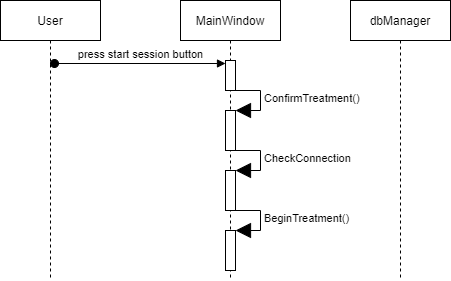

The diagram above was exported from draw.io. Its source (the exported page's mxGraphModel, read from the mxfile embedded in the PNG):
<mxGraphModel dx="1422" dy="832" grid="1" gridSize="10" guides="1" tooltips="1" connect="1" arrows="1" fold="1" page="1" pageScale="1" pageWidth="850" pageHeight="1100" math="0" shadow="0">
  <root>
    <mxCell id="0" />
    <mxCell id="1" parent="0" />
    <mxCell id="3nuBFxr9cyL0pnOWT2aG-1" value="User" style="shape=umlLifeline;perimeter=lifelinePerimeter;container=1;collapsible=0;recursiveResize=0;rounded=0;shadow=0;strokeWidth=1;" parent="1" vertex="1">
      <mxGeometry x="120" y="80" width="100" height="280" as="geometry" />
    </mxCell>
    <mxCell id="3nuBFxr9cyL0pnOWT2aG-5" value="MainWindow" style="shape=umlLifeline;perimeter=lifelinePerimeter;container=1;collapsible=0;recursiveResize=0;rounded=0;shadow=0;strokeWidth=1;" parent="1" vertex="1">
      <mxGeometry x="300" y="80" width="100" height="280" as="geometry" />
    </mxCell>
    <mxCell id="sI407LTUPS-sFLV462Px-3" value="" style="html=1;points=[];perimeter=orthogonalPerimeter;" parent="3nuBFxr9cyL0pnOWT2aG-5" vertex="1">
      <mxGeometry x="45" y="60" width="10" height="30" as="geometry" />
    </mxCell>
    <mxCell id="sDjvnFu5cVJ5GkMHkgW7-25" value="" style="html=1;points=[];perimeter=orthogonalPerimeter;" vertex="1" parent="3nuBFxr9cyL0pnOWT2aG-5">
      <mxGeometry x="45" y="110" width="10" height="40" as="geometry" />
    </mxCell>
    <mxCell id="sDjvnFu5cVJ5GkMHkgW7-26" value="ConfirmTreatment()" style="edgeStyle=orthogonalEdgeStyle;html=1;align=left;spacingLeft=2;endArrow=block;rounded=0;entryX=1;entryY=0;endSize=13;" edge="1" target="sDjvnFu5cVJ5GkMHkgW7-25" parent="3nuBFxr9cyL0pnOWT2aG-5">
      <mxGeometry relative="1" as="geometry">
        <mxPoint x="50" y="90" as="sourcePoint" />
        <Array as="points">
          <mxPoint x="80" y="90" />
        </Array>
      </mxGeometry>
    </mxCell>
    <mxCell id="sDjvnFu5cVJ5GkMHkgW7-27" value="" style="html=1;points=[];perimeter=orthogonalPerimeter;" vertex="1" parent="3nuBFxr9cyL0pnOWT2aG-5">
      <mxGeometry x="45" y="170" width="10" height="40" as="geometry" />
    </mxCell>
    <mxCell id="sDjvnFu5cVJ5GkMHkgW7-28" value="CheckConnection" style="edgeStyle=orthogonalEdgeStyle;html=1;align=left;spacingLeft=2;endArrow=block;rounded=0;entryX=1;entryY=0;endSize=13;" edge="1" target="sDjvnFu5cVJ5GkMHkgW7-27" parent="3nuBFxr9cyL0pnOWT2aG-5">
      <mxGeometry relative="1" as="geometry">
        <mxPoint x="50" y="150" as="sourcePoint" />
        <Array as="points">
          <mxPoint x="80" y="150" />
        </Array>
      </mxGeometry>
    </mxCell>
    <mxCell id="sDjvnFu5cVJ5GkMHkgW7-29" value="" style="html=1;points=[];perimeter=orthogonalPerimeter;" vertex="1" parent="3nuBFxr9cyL0pnOWT2aG-5">
      <mxGeometry x="45" y="230" width="10" height="40" as="geometry" />
    </mxCell>
    <mxCell id="sDjvnFu5cVJ5GkMHkgW7-30" value="BeginTreatment()" style="edgeStyle=orthogonalEdgeStyle;html=1;align=left;spacingLeft=2;endArrow=block;rounded=0;entryX=1;entryY=0;endSize=13;" edge="1" parent="3nuBFxr9cyL0pnOWT2aG-5" target="sDjvnFu5cVJ5GkMHkgW7-29">
      <mxGeometry relative="1" as="geometry">
        <mxPoint x="50" y="210" as="sourcePoint" />
        <Array as="points">
          <mxPoint x="80" y="210" />
        </Array>
      </mxGeometry>
    </mxCell>
    <mxCell id="sI407LTUPS-sFLV462Px-1" value="dbManager" style="shape=umlLifeline;perimeter=lifelinePerimeter;container=1;collapsible=0;recursiveResize=0;rounded=0;shadow=0;strokeWidth=1;" parent="1" vertex="1">
      <mxGeometry x="470" y="80" width="100" height="280" as="geometry" />
    </mxCell>
    <mxCell id="sI407LTUPS-sFLV462Px-4" value="press start session button" style="html=1;verticalAlign=bottom;startArrow=oval;endArrow=block;startSize=8;rounded=0;exitX=0.54;exitY=0.225;exitDx=0;exitDy=0;exitPerimeter=0;" parent="1" source="3nuBFxr9cyL0pnOWT2aG-1" target="sI407LTUPS-sFLV462Px-3" edge="1">
      <mxGeometry relative="1" as="geometry">
        <mxPoint x="285" y="130" as="sourcePoint" />
      </mxGeometry>
    </mxCell>
  </root>
</mxGraphModel>